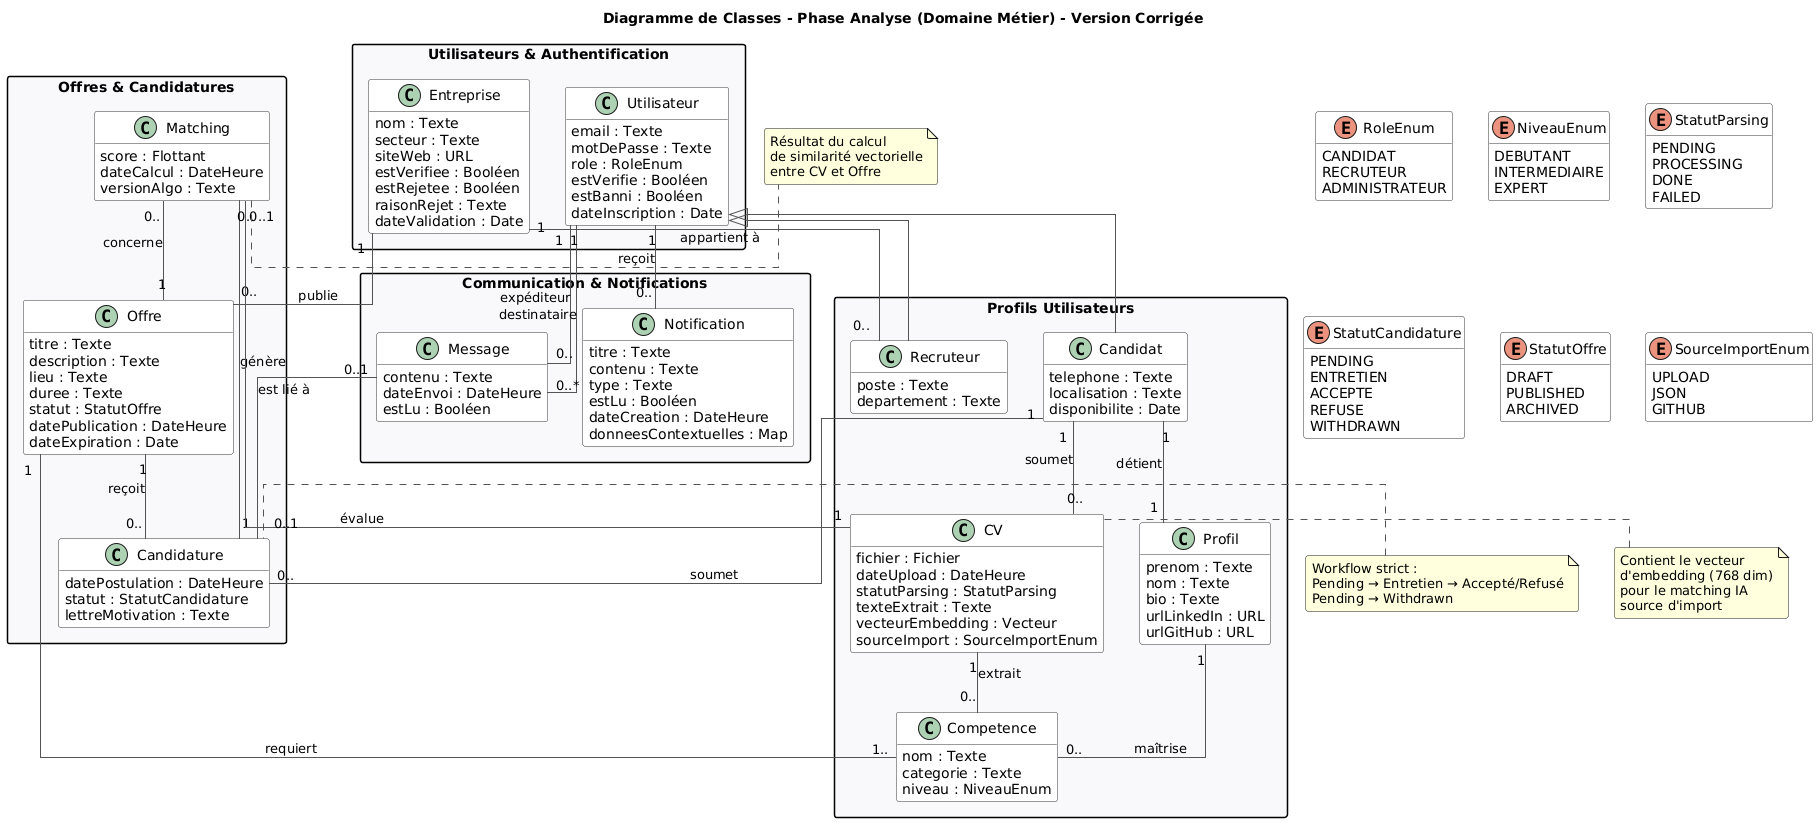

The diagram above was rendered by PlantUML. Its source (embedded in the PNG):
@startuml
title Diagramme de Classes - Phase Analyse (Domaine Métier) - Version Corrigée
skinparam backgroundColor #FFFFFF
skinparam shadowing false
skinparam defaultFontName "Segoe UI"
skinparam classAttributeIconSize 0
skinparam packageStyle rectangle
skinparam packageBackgroundColor #F8F9FA
skinparam classBackgroundColor #FFFFFF
skinparam classBorderColor #333333
skinparam arrowColor #555555
skinparam linetype ortho
skinparam roundcorner 5
top to bottom direction
' Énumérations
enum RoleEnum {
CANDIDAT
RECRUTEUR
ADMINISTRATEUR
}
enum NiveauEnum {
DEBUTANT
INTERMEDIAIRE
EXPERT
}
enum StatutParsing {
PENDING
PROCESSING
DONE
FAILED
}
enum StatutCandidature {
PENDING
ENTRETIEN
ACCEPTE
REFUSE
WITHDRAWN
}
enum StatutOffre {
DRAFT
PUBLISHED
ARCHIVED
}
enum SourceImportEnum {
UPLOAD
JSON
GITHUB
}
package "Utilisateurs & Authentification" {
class "Utilisateur" {
email : Texte
motDePasse : Texte
role : RoleEnum
estVerifie : Booléen
estBanni : Booléen
dateInscription : Date
}
class "Entreprise" {
  nom : Texte
  secteur : Texte
  siteWeb : URL
  estVerifiee : Booléen
  estRejetee : Booléen
  raisonRejet : Texte
  dateValidation : Date
}
}
package "Profils Utilisateurs" {
class "Candidat" {
telephone : Texte
localisation : Texte
disponibilite : Date
}
class "Recruteur" {
  poste : Texte
  departement : Texte
}

class "Profil" {
  prenom : Texte
  nom : Texte
  bio : Texte
  urlLinkedIn : URL
  urlGitHub : URL
}

class "CV" {
  fichier : Fichier
  dateUpload : DateHeure
  statutParsing : StatutParsing
  texteExtrait : Texte
  vecteurEmbedding : Vecteur
  sourceImport : SourceImportEnum
}

class "Competence" {
  nom : Texte
  categorie : Texte
  niveau : NiveauEnum
}
}
package "Offres & Candidatures" {
class "Offre" {
titre : Texte
description : Texte
lieu : Texte
duree : Texte
statut : StatutOffre
datePublication : DateHeure
dateExpiration : Date
}
class "Candidature" {
  datePostulation : DateHeure
  statut : StatutCandidature
  lettreMotivation : Texte
}

class "Matching" {
  score : Flottant
  dateCalcul : DateHeure
  versionAlgo : Texte
}
}
package "Communication & Notifications" {
class "Notification" {
titre : Texte
contenu : Texte
type : Texte
estLu : Booléen
dateCreation : DateHeure
donneesContextuelles : Map
}
class "Message" {
  contenu : Texte
  dateEnvoi : DateHeure
  estLu : Booléen
}
}
' Relations Héritage (CORRECTION C1 - Même package)
Utilisateur <|-- Candidat
Utilisateur <|-- Recruteur
' Relations Utilisateurs & Entreprise
Recruteur "0.." -- "1" Entreprise : "appartient à"
Entreprise "1" -- "0.." Offre : "publie"
' Relations Profil & CV
Candidat "1" -- "1" Profil : "détient"
Candidat "1" -- "0.." CV : "soumet"
CV "1" -- "0.." Competence : "extrait"
Offre "1" -- "1.." Competence : "requiert"
Profil "1" -- "0.." Competence : "maîtrise"
' Relations Candidatures (CORRECTION C2 - Enum StatutCandidature)
Candidat "1" -- "0.." Candidature : "soumet"
Offre "1" -- "0.." Candidature : "reçoit"
' Relations Matching (CORRECTION M2 & M3 - Liens vers CV et Offre)
Candidature "1" -- "0..1" Matching : "génère"
Matching "0.." -- "1" Offre : "concerne"
Matching "0.." -- "1" CV : "évalue"
' Relations Communication (CORRECTION M4 - Association formalisée)
Utilisateur "1" -- "0.." Notification : "reçoit"
Utilisateur "1" -- "0.." Message : "expéditeur"
Utilisateur "1" -- "0..*" Message : "destinataire"
Message "0..1" -- "0..1" Candidature : "est lié à"
' Notes explicatives
note right of Matching
Résultat du calcul
de similarité vectorielle
entre CV et Offre
end note
note right of CV
Contient le vecteur
d'embedding (768 dim)
pour le matching IA
source d'import
end note
note left of Candidature
Workflow strict :
Pending → Entretien → Accepté/Refusé
Pending → Withdrawn
end note
hide empty members
@enduml